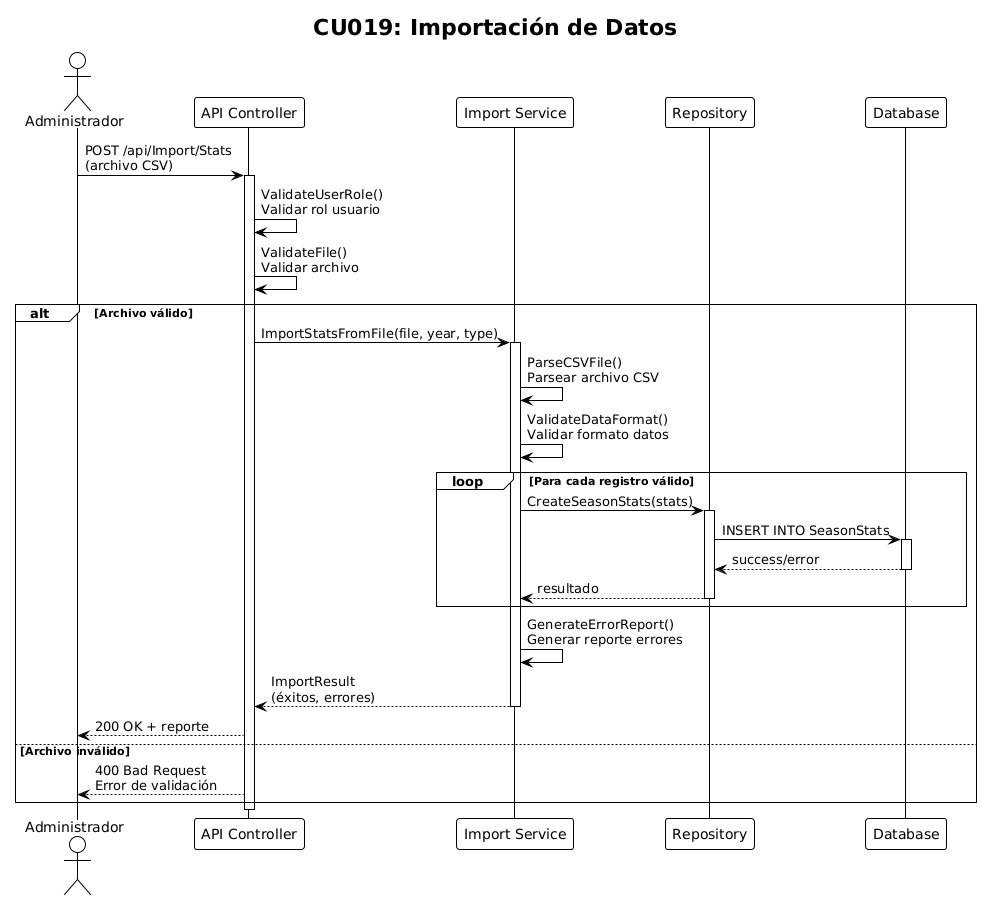

The diagram above was rendered by PlantUML. Its source (embedded in the PNG):
@startuml
!theme plain
title CU019: Importación de Datos

actor "Administrador" as admin
participant "API Controller" as controller
participant "Import Service" as service
participant "Repository" as repo
participant "Database" as db

admin -> controller : POST /api/Import/Stats\n(archivo CSV)
activate controller

controller -> controller : ValidateUserRole()\nValidar rol usuario
controller -> controller : ValidateFile()\nValidar archivo

alt Archivo válido
    controller -> service : ImportStatsFromFile(file, year, type)
    activate service
    
    service -> service : ParseCSVFile()\nParsear archivo CSV
    service -> service : ValidateDataFormat()\nValidar formato datos
    
    loop Para cada registro válido
        service -> repo : CreateSeasonStats(stats)
        activate repo
        repo -> db : INSERT INTO SeasonStats
        activate db
        db --> repo : success/error
        deactivate db
        repo --> service : resultado
        deactivate repo
    end
    
    service -> service : GenerateErrorReport()\nGenerar reporte errores
    service --> controller : ImportResult\n(éxitos, errores)
    deactivate service
    
    controller --> admin : 200 OK + reporte
else Archivo inválido
    controller --> admin : 400 Bad Request\nError de validación
end

deactivate controller
@enduml